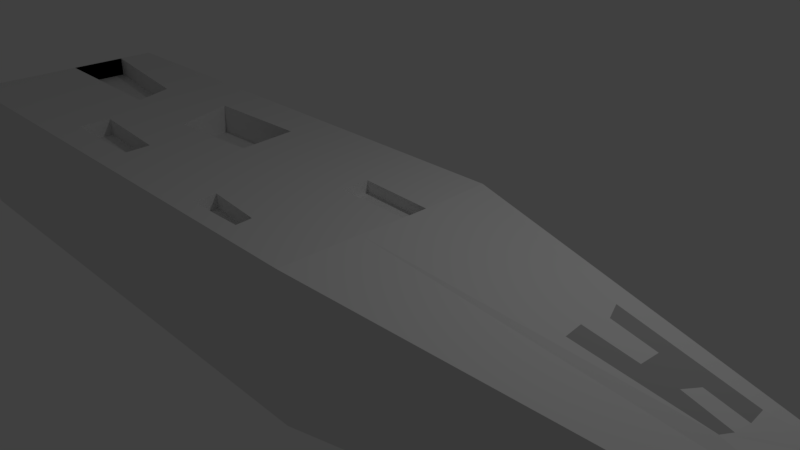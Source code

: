 # Source: controler_body_for_robot.blend  (saved by Blender 2.79.0; exported with 4.5.12 LTS)
import bpy
from mathutils import Matrix  # noqa: F401  (used for matrix-valued properties, if any)

bpy.ops.wm.read_factory_settings(use_empty=True)
scene = bpy.context.scene
scene.name = 'Scene'

# ---- collections
col_collection_1 = bpy.data.collections.new('Collection 1'); scene.collection.children.link(col_collection_1)

# ---- materials (node trees are filled in below, after node groups)
mat_material = bpy.data.materials.new('Material')
mat_material.alpha_threshold = 0.0
mat_material.use_transparent_shadow = False
mat_material.roughness = 0.5
mat_material.line_color = (0.0, 0.0, 0.0, 1.0)
mat_material_001 = bpy.data.materials.new('Material.001')
mat_material_001.alpha_threshold = 0.0
mat_material_001.use_transparent_shadow = False
mat_material_001.diffuse_color = (0.4385, 0.4385, 0.4385, 1.0)
mat_material_001.roughness = 0.5

# ---- material node trees

# ---- world
world_world = bpy.data.worlds.new('World'); scene.world = world_world
world_world.color = (0.05088, 0.05088, 0.05088)
world_world.use_sun_shadow = False
world_world.sun_shadow_jitter_overblur = 0.0
world_world.cycles.sampling_method = 'MANUAL'

# ---- cameras
cam_camera = bpy.data.cameras.new('Camera')
cam_camera.clip_end = 100.0
cam_camera.lens = 35.0
cam_camera.sensor_width = 32.0
cam_camera.sensor_height = 18.0
cam_camera.ortho_scale = 7.314
cam_camera.dof.focus_distance = 0.0
cam_camera.dof.aperture_fstop = 128.0

# ---- lights
light_lamp = bpy.data.lights.new('Lamp', 'POINT')
light_lamp.transmission_factor = 0.0
light_lamp.cutoff_distance = 30.0
light_lamp.energy = 100.0
light_lamp.shadow_buffer_clip_start = 1.001
light_lamp.shadow_soft_size = 0.1
light_lamp.shadow_maximum_resolution = 0.006
light_lamp.use_absolute_resolution = True

# ---- meshes
me_cube = bpy.data.meshes.new('Cube')
me_cube.from_pydata([(1.0, 1.0, -1.0), (1.0, -1.0, -1.0), (-1.0, -1.0, -1.0), (-1.0, 1.0, -1.0), (1.0, 1.0, 1.0), (1.0, -1.0, 1.0), (-1.0, -1.0, 1.0), (-1.0, 1.0, 1.0), (5.986, 0.01577, -0.423), (5.986, -0.8302, -0.423), (5.986, 0.01577, 0.423), (5.986, -0.8302, 0.423), (1.0, -2.117, -1.0), (-1.0, -2.117, -1.0), (1.0, -2.117, 1.0), (-1.0, -2.117, 1.0), (5.986, -1.303, -0.423), (5.986, -1.303, 0.423), (-7.231, -1.0, -1.0), (-7.231, 1.0, -1.0), (-7.231, -1.0, 1.0), (-7.231, 1.0, 1.0), (-7.231, -2.117, -1.0), (-7.231, -2.117, 1.0), (5.137, -0.67, 0.5635), (3.524, -0.6339, 0.7337), (3.499, -0.3596, 0.7363), (4.207, -0.4069, 0.6616), (4.22, -0.1313, 0.6602), (3.616, -0.04828, 0.724), (3.518, 0.2033, 0.7343), (5.23, -0.08242, 0.5537), (5.244, -0.3245, 0.5522), (4.738, -0.2384, 0.6055), (4.623, -0.426, 0.6178), (5.21, -0.5373, 0.5557), (1.024, -0.006817, 1.0), (1.024, -0.3725, 1.0), (-0.06045, -0.3698, 1.0), (-0.05163, 0.04078, 1.0), (1.0, -1.279, 1.0), (1.0, -1.558, 1.0), (0.1211, -1.587, 1.0), (0.1155, -1.281, 1.0), (-1.0, -0.1744, 1.0), (-1.0, 0.3288, 1.0), (-0.4044, -0.1227, 1.0), (-0.3486, 0.1641, 1.0), (-1.0, -1.542, 1.0), (-1.0, -1.87, 1.0), (-0.126, -1.853, 1.0), (-0.1474, -1.621, 1.0), (-1.791, -1.806, 1.0), (-1.776, -1.326, 1.0), (-2.986, -1.331, 1.0), (-2.967, -1.694, 1.0), (-2.019, -0.4676, 1.0), (-2.103, 0.3991, 1.0), (-3.715, 0.3412, 1.0), (-3.398, -0.5567, 1.0), (-7.231, -1.605, 1.0), (-4.341, -1.225, 1.0), (-4.343, -1.699, 1.0), (-4.343, -1.726, 1.0), (-3.929, -1.712, 1.0), (-7.231, -0.4228, 1.0), (-7.231, 0.4445, 1.0), (-4.847, -0.4726, 1.0), (-5.065, 0.1291, 1.0), (-6.894, 0.3954, 1.0), (-7.231, -0.4228, 0.7026), (-7.231, 0.4445, 0.7026), (-4.847, -0.4726, 0.7026), (-5.065, 0.1291, 0.7026), (-6.894, 0.3954, 0.7026), (-2.986, -1.331, 0.762), (-2.967, -1.694, 0.762), (-4.341, -1.225, 0.762), (-4.343, -1.699, 0.762), (-3.929, -1.712, 0.762), (-2.019, -0.4676, 0.5755), (-2.103, 0.3991, 0.5755), (-3.715, 0.3412, 0.5755), (-3.398, -0.5567, 0.5755), (-1.0, -1.542, 0.8018), (-1.0, -1.87, 0.8018), (-0.126, -1.853, 0.8018), (-0.1474, -1.621, 0.8018), (1.024, -0.006817, 0.8346), (1.024, -0.3725, 0.8346), (-0.06045, -0.3698, 0.8346), (-0.05163, 0.04078, 0.8346)], [], [(0, 1, 2, 3), (4, 7, 45, 47, 46, 44, 6, 5, 37, 38, 39, 36), (4, 30, 31, 32, 33, 34, 35, 24, 11, 10), (11, 5, 40, 41, 14, 17), (3, 2, 18, 19), (4, 0, 3, 7), (8, 10, 11, 9), (1, 9, 16, 12), (0, 4, 10, 8), (1, 0, 8, 9), (12, 14, 15, 13), (14, 12, 16, 17), (2, 1, 12, 13), (9, 11, 17, 16), (5, 6, 48, 51, 50, 49, 15, 14, 41, 42, 43, 40), (7, 3, 19, 21), (18, 20, 65, 66, 21, 19), (20, 18, 22, 23, 60), (2, 13, 22, 18), (6, 44, 56, 59, 58, 21, 66, 69, 68, 67, 65, 20), (13, 15, 23, 22), (15, 49, 48, 53, 52, 55, 64, 62, 63, 60, 23), (70, 72, 73, 74, 71), (11, 24, 25, 26, 27, 28, 29, 30, 4, 36, 37, 5), (29, 28, 27, 26, 25, 24, 35, 34, 33, 32, 31, 30), (36, 39, 91, 88), (40, 43, 42, 41), (44, 46, 47, 45), (50, 51, 87, 86), (20, 61, 54, 53, 48, 6), (54, 55, 52, 53), (21, 58, 57, 56, 44, 45, 7), (56, 57, 81, 80), (60, 63, 62), (60, 62, 61, 20), (62, 64, 79, 78), (69, 66, 71, 74), (65, 67, 72, 70), (68, 69, 74, 73), (67, 68, 73, 72), (66, 65, 70, 71), (77, 78, 79, 76, 75), (55, 54, 75, 76), (54, 61, 77, 75), (61, 62, 78, 77), (64, 55, 76, 79), (81, 82, 83, 80), (59, 56, 80, 83), (57, 58, 82, 81), (58, 59, 83, 82), (85, 86, 87, 84), (48, 49, 85, 84), (51, 48, 84, 87), (49, 50, 86, 85), (88, 91, 90, 89), (38, 37, 89, 90), (39, 38, 90, 91), (37, 36, 88, 89)])
me_cube.polygons.foreach_set('material_index', [0, 0, 0, 0, 0, 0, 0, 0, 0, 0, 0, 0, 0, 0, 0, 0, 0, 0, 0, 0, 0, 0, 0, 0, 1, 0, 0, 0, 0, 0, 0, 0, 0, 0, 0, 0, 0, 0, 0, 0, 0, 0, 0, 0, 0, 0, 0, 0, 0, 0, 0, 0, 0, 0, 0, 0, 0, 0])
me_cube.materials.append(mat_material)
me_cube.materials.append(mat_material_001)
me_cube.use_remesh_preserve_volume = False
me_cube.use_remesh_preserve_attributes = False
me_cube.use_mirror_vertex_groups = False
me_cube.update()

# ---- objects
ob_cube = bpy.data.objects.new('Cube', me_cube)
ob_lamp = bpy.data.objects.new('Lamp', light_lamp)
ob_camera = bpy.data.objects.new('Camera', cam_camera)

# ---- transforms, parenting, visibility, modifiers, constraints
ob_cube.location = (0.0, 0.0, 0.0)
ob_cube.lock_rotations_4d = False
ob_cube.empty_display_type = 'ARROWS'
ob_cube.lineart.crease_threshold = 0.0
ob_lamp.location = (4.076, 1.005, 5.904)
ob_lamp.rotation_euler = (0.6503, 0.05522, 1.866)
ob_lamp.lock_rotations_4d = False
ob_lamp.empty_display_type = 'ARROWS'
ob_lamp.color = (0.0, 0.0, 0.0, 0.0)
ob_lamp.lineart.crease_threshold = 0.0
ob_camera.location = (7.481, -6.508, 5.344)
ob_camera.rotation_euler = (1.109, 0.0, 0.8149)
ob_camera.lock_rotations_4d = False
ob_camera.empty_display_type = 'ARROWS'
ob_camera.color = (0.0, 0.0, 0.0, 0.0)
ob_camera.display_type = 'WIRE'
ob_camera.lineart.crease_threshold = 0.0

# ---- collection membership
col_collection_1.objects.link(ob_cube)
col_collection_1.objects.link(ob_lamp)
col_collection_1.objects.link(ob_camera)

# ---- scene / render settings (as saved in the file)
scene.camera = ob_camera
scene.frame_start = 1; scene.frame_end = 250; scene.frame_set(1)
scene.render.engine = 'BLENDER_EEVEE_NEXT'
scene.render.resolution_percentage = 50
scene.render.dither_intensity = 0.0
scene.cycles.use_denoising = False
scene.cycles.samples = 128
scene.cycles.sampling_pattern = 'TABULATED_SOBOL'
scene.cycles.use_adaptive_sampling = False
scene.cycles.use_light_tree = False
scene.cycles.blur_glossy = 0.0
scene.cycles.sample_clamp_indirect = 0.0
scene.view_settings.view_transform = 'Standard'
bpy.context.view_layer.update()

